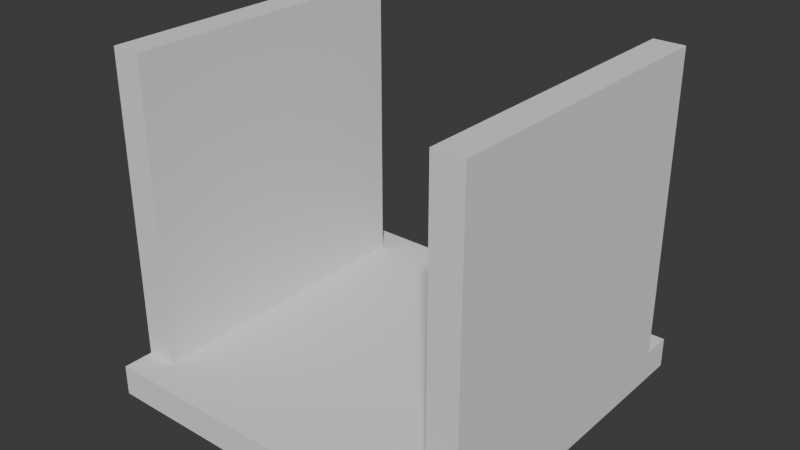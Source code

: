 # Source: greybox.blend  (saved by Blender 5.0.110; exported with 4.5.12 LTS)
import bpy
from mathutils import Matrix  # noqa: F401  (used for matrix-valued properties, if any)

bpy.ops.wm.read_factory_settings(use_empty=True)
scene = bpy.context.scene
scene.name = 'Scene'

# ---- collections
col_building_prefabs = bpy.data.collections.new('building_prefabs'); scene.collection.children.link(col_building_prefabs)

# ---- world
world_world = bpy.data.worlds.new('World'); scene.world = world_world
world_world.use_nodes = True; world_world.node_tree.nodes.clear()
_N = world_world.node_tree.nodes; _L = world_world.node_tree.links
n0 = _N.new('ShaderNodeOutputWorld'); n0.name = 'World Output'; n0.location = (200, 100)
n1 = _N.new('ShaderNodeBackground'); n1.name = 'Background'; n1.location = (-200, 100)
n1.inputs[0].default_value = (0.05088, 0.05088, 0.05088, 1.0)
_L.new(n1.outputs[0], n0.inputs[0])
n0.is_active_output = True
world_world.color = (0.05088, 0.05088, 0.05088)
world_world.sun_shadow_jitter_overblur = 0.0

# ---- meshes
me_cube_002 = bpy.data.meshes.new('Cube.002')
me_cube_002.from_pydata([(1.0, -1.0, 0.0), (1.0, -1.0, 2.0), (1.0, 1.0, 0.0), (1.0, 1.0, 2.0), (1.2, -1.0, 0.0), (1.2, -1.0, 2.0), (1.2, 1.0, 0.0), (1.2, 1.0, 2.0)], [], [(0, 1, 3, 2), (2, 3, 7, 6), (6, 7, 5, 4), (4, 5, 1, 0), (2, 6, 4, 0), (7, 3, 1, 5)])
_uv = me_cube_002.uv_layers.new(name='UVMap')
_uv.uv.foreach_set('vector', [0.375, 0.0, 0.625, 0.0, 0.625, 0.25, 0.375, 0.25, 0.375, 0.25, 0.625, 0.25, 0.625, 0.5, 0.375, 0.5, 0.375, 0.5, 0.625, 0.5, 0.625, 0.75, 0.375, 0.75, 0.375, 0.75, 0.625, 0.75, 0.625, 1.0, 0.375, 1.0, 0.125, 0.5, 0.375, 0.5, 0.375, 0.75, 0.125, 0.75, 0.625, 0.5, 0.875, 0.5, 0.875, 0.75, 0.625, 0.75])
me_cube_002.update()
me_2x2_floor = bpy.data.meshes.new('2x2_floor')
me_2x2_floor.from_pydata([(-1.0, -1.0, -0.2), (1.0, -1.0, -0.2), (-1.0, 1.0, -0.2), (1.0, 1.0, -0.2), (-1.0, 1.0, 0.0), (-1.0, -1.0, 0.0), (1.0, -1.0, 0.0), (1.0, 1.0, 0.0)], [], [(0, 2, 3, 1), (5, 6, 7, 4), (3, 2, 4, 7), (0, 1, 6, 5), (1, 3, 7, 6), (2, 0, 5, 4)])
_uv = me_2x2_floor.uv_layers.new(name='UVMap')
_uv.uv.foreach_set('vector', [0.0, 0.0, 0.0, 1.0, 1.0, 1.0, 1.0, 0.0, 0.0, 0.0, 1.0, 0.0, 1.0, 1.0, 0.0, 1.0, 1.0, 1.0, 0.0, 1.0, 0.0, 1.0, 1.0, 1.0, 0.0, 0.0, 1.0, 0.0, 1.0, 0.0, 0.0, 0.0, 1.0, 0.0, 1.0, 1.0, 1.0, 1.0, 1.0, 0.0, 0.0, 1.0, 0.0, 0.0, 0.0, 0.0, 0.0, 1.0])
me_2x2_floor.update()
me_plane_002 = bpy.data.meshes.new('Plane.002')
me_plane_002.from_pydata([(1.0, -1.0, -0.2), (1.2, -1.0, -0.2), (1.0, 1.0, -0.2), (1.2, 1.0, -0.2), (1.0, 1.0, 0.0), (1.0, -1.0, 0.0), (1.2, -1.0, 0.0), (1.2, 1.0, 0.0)], [], [(0, 2, 3, 1), (5, 6, 7, 4), (3, 2, 4, 7), (0, 1, 6, 5), (1, 3, 7, 6), (2, 0, 5, 4)])
_uv = me_plane_002.uv_layers.new(name='UVMap')
_uv.uv.foreach_set('vector', [0.0, 0.0, 0.0, 1.0, 1.0, 1.0, 1.0, 0.0, 0.0, 0.0, 1.0, 0.0, 1.0, 1.0, 0.0, 1.0, 1.0, 1.0, 0.0, 1.0, 0.0, 1.0, 1.0, 1.0, 0.0, 0.0, 1.0, 0.0, 1.0, 0.0, 0.0, 0.0, 1.0, 0.0, 1.0, 1.0, 1.0, 1.0, 1.0, 0.0, 0.0, 1.0, 0.0, 0.0, 0.0, 0.0, 0.0, 1.0])
me_plane_002.update()
me_plane_003 = bpy.data.meshes.new('Plane.003')
me_plane_003.from_pydata([(1.0, -1.2, -0.2), (1.2, -1.2, -0.2), (1.0, -1.0, -0.2), (1.2, -1.0, -0.2), (1.0, -1.0, 0.0), (1.0, -1.2, 0.0), (1.2, -1.2, 0.0), (1.2, -1.0, 0.0)], [], [(0, 2, 3, 1), (5, 6, 7, 4), (3, 2, 4, 7), (0, 1, 6, 5), (1, 3, 7, 6), (2, 0, 5, 4)])
_uv = me_plane_003.uv_layers.new(name='UVMap')
_uv.uv.foreach_set('vector', [0.0, 0.0, 0.0, 1.0, 1.0, 1.0, 1.0, 0.0, 0.0, 0.0, 1.0, 0.0, 1.0, 1.0, 0.0, 1.0, 1.0, 1.0, 0.0, 1.0, 0.0, 1.0, 1.0, 1.0, 0.0, 0.0, 1.0, 0.0, 1.0, 0.0, 0.0, 0.0, 1.0, 0.0, 1.0, 1.0, 1.0, 1.0, 1.0, 0.0, 0.0, 1.0, 0.0, 0.0, 0.0, 0.0, 0.0, 1.0])
me_plane_003.update()
me_plane_004 = bpy.data.meshes.new('Plane.004')
me_plane_004.from_pydata([(-1.0, -1.0, -0.2), (-1.0, -1.2, -0.2), (1.0, -1.0, -0.2), (1.0, -1.2, -0.2), (1.0, -1.0, 0.0), (-1.0, -1.0, 0.0), (-1.0, -1.2, 0.0), (1.0, -1.2, 0.0)], [], [(0, 2, 3, 1), (5, 6, 7, 4), (3, 2, 4, 7), (0, 1, 6, 5), (1, 3, 7, 6), (2, 0, 5, 4)])
_uv = me_plane_004.uv_layers.new(name='UVMap')
_uv.uv.foreach_set('vector', [0.0, 0.0, 0.0, 1.0, 1.0, 1.0, 1.0, 0.0, 0.0, 0.0, 1.0, 0.0, 1.0, 1.0, 0.0, 1.0, 1.0, 1.0, 0.0, 1.0, 0.0, 1.0, 1.0, 1.0, 0.0, 0.0, 1.0, 0.0, 1.0, 0.0, 0.0, 0.0, 1.0, 0.0, 1.0, 1.0, 1.0, 1.0, 1.0, 0.0, 0.0, 1.0, 0.0, 0.0, 0.0, 0.0, 0.0, 1.0])
me_plane_004.update()
me_plane_005 = bpy.data.meshes.new('Plane.005')
me_plane_005.from_pydata([(-1.0, 1.2, -0.2), (-1.0, 1.0, -0.2), (1.0, 1.2, -0.2), (1.0, 1.0, -0.2), (1.0, 1.2, 0.0), (-1.0, 1.2, 0.0), (-1.0, 1.0, 0.0), (1.0, 1.0, 0.0)], [], [(0, 2, 3, 1), (5, 6, 7, 4), (3, 2, 4, 7), (0, 1, 6, 5), (1, 3, 7, 6), (2, 0, 5, 4)])
_uv = me_plane_005.uv_layers.new(name='UVMap')
_uv.uv.foreach_set('vector', [0.0, 0.0, 0.0, 1.0, 1.0, 1.0, 1.0, 0.0, 0.0, 0.0, 1.0, 0.0, 1.0, 1.0, 0.0, 1.0, 1.0, 1.0, 0.0, 1.0, 0.0, 1.0, 1.0, 1.0, 0.0, 0.0, 1.0, 0.0, 1.0, 0.0, 0.0, 0.0, 1.0, 0.0, 1.0, 1.0, 1.0, 1.0, 1.0, 0.0, 0.0, 1.0, 0.0, 0.0, 0.0, 0.0, 0.0, 1.0])
me_plane_005.update()
me_plane_006 = bpy.data.meshes.new('Plane.006')
me_plane_006.from_pydata([(1.0, 1.0, -0.2), (1.2, 1.0, -0.2), (1.0, 1.2, -0.2), (1.2, 1.2, -0.2), (1.0, 1.2, 0.0), (1.0, 1.0, 0.0), (1.2, 1.0, 0.0), (1.2, 1.2, 0.0)], [], [(0, 2, 3, 1), (5, 6, 7, 4), (3, 2, 4, 7), (0, 1, 6, 5), (1, 3, 7, 6), (2, 0, 5, 4)])
_uv = me_plane_006.uv_layers.new(name='UVMap')
_uv.uv.foreach_set('vector', [0.0, 0.0, 0.0, 1.0, 1.0, 1.0, 1.0, 0.0, 0.0, 0.0, 1.0, 0.0, 1.0, 1.0, 0.0, 1.0, 1.0, 1.0, 0.0, 1.0, 0.0, 1.0, 1.0, 1.0, 0.0, 0.0, 1.0, 0.0, 1.0, 0.0, 0.0, 0.0, 1.0, 0.0, 1.0, 1.0, 1.0, 1.0, 1.0, 0.0, 0.0, 1.0, 0.0, 0.0, 0.0, 0.0, 0.0, 1.0])
me_plane_006.update()
me_plane_007 = bpy.data.meshes.new('Plane.007')
me_plane_007.from_pydata([(-1.2, -1.2, -0.2), (-1.0, -1.2, -0.2), (-1.2, -1.0, -0.2), (-1.0, -1.0, -0.2), (-1.2, -1.0, 0.0), (-1.2, -1.2, 0.0), (-1.0, -1.2, 0.0), (-1.0, -1.0, 0.0)], [], [(0, 2, 3, 1), (5, 6, 7, 4), (3, 2, 4, 7), (0, 1, 6, 5), (1, 3, 7, 6), (2, 0, 5, 4)])
_uv = me_plane_007.uv_layers.new(name='UVMap')
_uv.uv.foreach_set('vector', [0.0, 0.0, 0.0, 1.0, 1.0, 1.0, 1.0, 0.0, 0.0, 0.0, 1.0, 0.0, 1.0, 1.0, 0.0, 1.0, 1.0, 1.0, 0.0, 1.0, 0.0, 1.0, 1.0, 1.0, 0.0, 0.0, 1.0, 0.0, 1.0, 0.0, 0.0, 0.0, 1.0, 0.0, 1.0, 1.0, 1.0, 1.0, 1.0, 0.0, 0.0, 1.0, 0.0, 0.0, 0.0, 0.0, 0.0, 1.0])
me_plane_007.update()
me_plane_008 = bpy.data.meshes.new('Plane.008')
me_plane_008.from_pydata([(-1.2, 1.0, -0.2), (-1.0, 1.0, -0.2), (-1.2, 1.2, -0.2), (-1.0, 1.2, -0.2), (-1.2, 1.2, 0.0), (-1.2, 1.0, 0.0), (-1.0, 1.0, 0.0), (-1.0, 1.2, 0.0)], [], [(0, 2, 3, 1), (5, 6, 7, 4), (3, 2, 4, 7), (0, 1, 6, 5), (1, 3, 7, 6), (2, 0, 5, 4)])
_uv = me_plane_008.uv_layers.new(name='UVMap')
_uv.uv.foreach_set('vector', [0.0, 0.0, 0.0, 1.0, 1.0, 1.0, 1.0, 0.0, 0.0, 0.0, 1.0, 0.0, 1.0, 1.0, 0.0, 1.0, 1.0, 1.0, 0.0, 1.0, 0.0, 1.0, 1.0, 1.0, 0.0, 0.0, 1.0, 0.0, 1.0, 0.0, 0.0, 0.0, 1.0, 0.0, 1.0, 1.0, 1.0, 1.0, 1.0, 0.0, 0.0, 1.0, 0.0, 0.0, 0.0, 0.0, 0.0, 1.0])
me_plane_008.update()
me_plane_009 = bpy.data.meshes.new('Plane.009')
me_plane_009.from_pydata([(-1.2, -1.0, -0.2), (-1.0, -1.0, -0.2), (-1.2, 1.0, -0.2), (-1.0, 1.0, -0.2), (-1.2, 1.0, 0.0), (-1.2, -1.0, 0.0), (-1.0, -1.0, 0.0), (-1.0, 1.0, 0.0)], [], [(0, 2, 3, 1), (5, 6, 7, 4), (3, 2, 4, 7), (0, 1, 6, 5), (1, 3, 7, 6), (2, 0, 5, 4)])
_uv = me_plane_009.uv_layers.new(name='UVMap')
_uv.uv.foreach_set('vector', [0.0, 0.0, 0.0, 1.0, 1.0, 1.0, 1.0, 0.0, 0.0, 0.0, 1.0, 0.0, 1.0, 1.0, 0.0, 1.0, 1.0, 1.0, 0.0, 1.0, 0.0, 1.0, 1.0, 1.0, 0.0, 0.0, 1.0, 0.0, 1.0, 0.0, 0.0, 0.0, 1.0, 0.0, 1.0, 1.0, 1.0, 1.0, 1.0, 0.0, 0.0, 1.0, 0.0, 0.0, 0.0, 0.0, 0.0, 1.0])
me_plane_009.update()
me_cube_001 = bpy.data.meshes.new('Cube.001')
me_cube_001.from_pydata([(-1.2, -1.0, 0.0), (-1.2, -1.0, 2.0), (-1.2, 1.0, 0.0), (-1.2, 1.0, 2.0), (-1.0, -1.0, 0.0), (-1.0, -1.0, 2.0), (-1.0, 1.0, 0.0), (-1.0, 1.0, 2.0)], [], [(0, 1, 3, 2), (2, 3, 7, 6), (6, 7, 5, 4), (4, 5, 1, 0), (2, 6, 4, 0), (7, 3, 1, 5)])
_uv = me_cube_001.uv_layers.new(name='UVMap')
_uv.uv.foreach_set('vector', [0.375, 0.0, 0.625, 0.0, 0.625, 0.25, 0.375, 0.25, 0.375, 0.25, 0.625, 0.25, 0.625, 0.5, 0.375, 0.5, 0.375, 0.5, 0.625, 0.5, 0.625, 0.75, 0.375, 0.75, 0.375, 0.75, 0.625, 0.75, 0.625, 1.0, 0.375, 1.0, 0.125, 0.5, 0.375, 0.5, 0.375, 0.75, 0.125, 0.75, 0.625, 0.5, 0.875, 0.5, 0.875, 0.75, 0.625, 0.75])
me_cube_001.update()

# ---- objects
ob_2x2_wall_x = bpy.data.objects.new('2x2_wall_x+', me_cube_002)
ob_2x2_floor = bpy.data.objects.new('2x2_floor', me_2x2_floor)
ob_2x2_wall_connector_x = bpy.data.objects.new('2x2_wall_connector_x+', me_plane_002)
ob_2x2_wall_connector_corner_x_y = bpy.data.objects.new('2x2_wall_connector_corner_x+y-', me_plane_003)
ob_2x2_wall_connector_y = bpy.data.objects.new('2x2_wall_connector_y-', me_plane_004)
ob_2x2_wall_connector_y_1 = bpy.data.objects.new('2x2_wall_connector_y+', me_plane_005)
ob_2x2_wall_connector_corner_x_y_1 = bpy.data.objects.new('2x2_wall_connector_corner_x+y+', me_plane_006)
ob_2x2_wall_connector_corner_x_y_2 = bpy.data.objects.new('2x2_wall_connector_corner_x-y-', me_plane_007)
ob_2x2_wall_connector_corner_x_y_3 = bpy.data.objects.new('2x2_wall_connector_corner_x-y+', me_plane_008)
ob_2x2_wall_connector_x_1 = bpy.data.objects.new('2x2_wall_connector_x-', me_plane_009)
ob_2x2_wall_x_1 = bpy.data.objects.new('2x2_wall_x-', me_cube_001)

# ---- transforms, parenting, visibility, modifiers, constraints
ob_2x2_wall_x.location = (0.0, 0.0, 0.0)
ob_2x2_floor.location = (0.0, 0.0, 0.0)
ob_2x2_wall_connector_x.location = (0.0, 0.0, 0.0)
ob_2x2_wall_connector_corner_x_y.location = (0.0, 0.0, 0.0)
ob_2x2_wall_connector_y.location = (0.0, 0.0, 0.0)
ob_2x2_wall_connector_y_1.location = (0.0, 0.0, 0.0)
ob_2x2_wall_connector_corner_x_y_1.location = (0.0, 0.0, 0.0)
ob_2x2_wall_connector_corner_x_y_2.location = (0.0, 0.0, 0.0)
ob_2x2_wall_connector_corner_x_y_3.location = (0.0, 0.0, 0.0)
ob_2x2_wall_connector_x_1.location = (0.0, 0.0, 0.0)
ob_2x2_wall_x_1.location = (0.0, 0.0, 0.0)

# ---- collection membership
col_building_prefabs.objects.link(ob_2x2_wall_x)
col_building_prefabs.objects.link(ob_2x2_floor)
col_building_prefabs.objects.link(ob_2x2_wall_connector_x)
col_building_prefabs.objects.link(ob_2x2_wall_connector_corner_x_y)
col_building_prefabs.objects.link(ob_2x2_wall_connector_y)
col_building_prefabs.objects.link(ob_2x2_wall_connector_y_1)
col_building_prefabs.objects.link(ob_2x2_wall_connector_corner_x_y_1)
col_building_prefabs.objects.link(ob_2x2_wall_connector_corner_x_y_2)
col_building_prefabs.objects.link(ob_2x2_wall_connector_corner_x_y_3)
col_building_prefabs.objects.link(ob_2x2_wall_connector_x_1)
col_building_prefabs.objects.link(ob_2x2_wall_x_1)

# ---- scene / render settings (as saved in the file)
scene.frame_start = 1; scene.frame_end = 250; scene.frame_set(1)
scene.render.engine = 'BLENDER_EEVEE_NEXT'
scene.render.bake_bias = 0.0
scene.render.bake_samples = 0
scene.eevee.use_volume_custom_range = False
bpy.context.view_layer.update()

# ---- added for rendering (the .blend has no active camera and no usable light): camera, sun
cam_auto = bpy.data.cameras.new('AutoCamera')
cam_auto.lens = 50.0
cam_auto.sensor_width = 36.0
cam_auto.clip_end = 1000.0
ob_auto_camera = bpy.data.objects.new('AutoCamera', cam_auto)
scene.collection.objects.link(ob_auto_camera)
ob_auto_camera.location = (3.7423, -4.49076, 3.89384)
ob_auto_camera.rotation_euler = (1.09748, -7.21219e-08, 0.694738)
scene.camera = ob_auto_camera
light_auto_sun = bpy.data.lights.new('AutoSun', 'SUN')
light_auto_sun.energy = 3.0
light_auto_sun.angle = 0.0523599
ob_auto_sun = bpy.data.objects.new('AutoSun', light_auto_sun)
scene.collection.objects.link(ob_auto_sun)
ob_auto_sun.rotation_euler = (0.872665, 0.174533, 0.523599)
bpy.context.view_layer.update()
